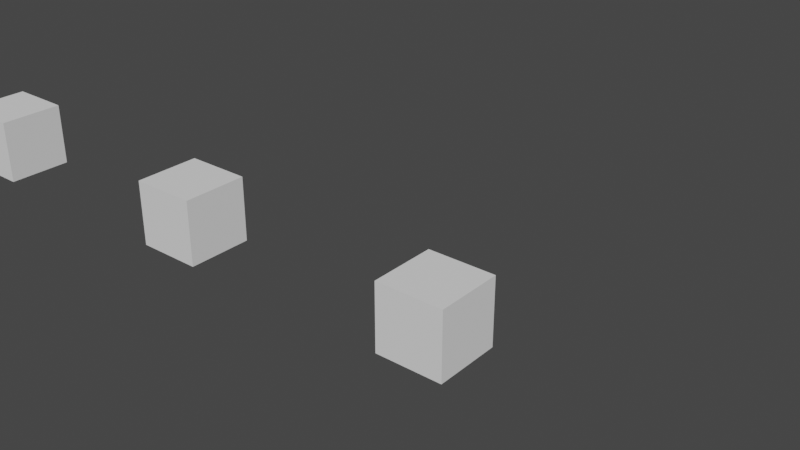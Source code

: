 # Source: test.blend  (saved by Blender 3.6.11; exported with 4.5.12 LTS)
import bpy
from mathutils import Matrix  # noqa: F401  (used for matrix-valued properties, if any)

bpy.ops.wm.read_factory_settings(use_empty=True)
scene = bpy.context.scene
scene.name = 'Scene'

# ---- world
world_world = bpy.data.worlds.new('World'); scene.world = world_world
world_world.use_nodes = True; world_world.node_tree.nodes.clear()
_N = world_world.node_tree.nodes; _L = world_world.node_tree.links
n0 = _N.new('ShaderNodeOutputWorld'); n0.name = 'World Output'; n0.location = (300, 300)
n1 = _N.new('ShaderNodeBackground'); n1.name = 'Background'; n1.location = (10, 300)
n1.inputs[0].default_value = (0.05088, 0.05088, 0.05088, 1.0)
_L.new(n1.outputs[0], n0.inputs[0])
n0.is_active_output = True
world_world.color = (0.05088, 0.05088, 0.05088)
world_world.use_sun_shadow = False
world_world.sun_shadow_jitter_overblur = 0.0

# ---- meshes
me_mesh = bpy.data.meshes.new('Mesh')
me_mesh.from_pydata([(-0.5, 9.317, 0.5), (-0.5, 9.317, 0.5), (-0.5, 9.317, 0.5), (0.5, 9.317, 0.5), (0.5, 9.317, 0.5), (0.5, 9.317, 0.5), (-0.5, 10.32, 0.5), (-0.5, 10.32, 0.5), (-0.5, 10.32, 0.5), (0.5, 10.32, 0.5), (0.5, 10.32, 0.5), (0.5, 10.32, 0.5), (-0.5, 10.32, -0.5), (-0.5, 10.32, -0.5), (-0.5, 10.32, -0.5), (0.5, 10.32, -0.5), (0.5, 10.32, -0.5), (0.5, 10.32, -0.5), (-0.5, 9.317, -0.5), (-0.5, 9.317, -0.5), (-0.5, 9.317, -0.5), (0.5, 9.317, -0.5), (0.5, 9.317, -0.5), (0.5, 9.317, -0.5), (-4.799, 9.317, 0.5), (-4.799, 9.317, 0.5), (-4.799, 9.317, 0.5), (-3.799, 9.317, 0.5), (-3.799, 9.317, 0.5), (-3.799, 9.317, 0.5), (-4.799, 10.32, 0.5), (-4.799, 10.32, 0.5), (-4.799, 10.32, 0.5), (-3.799, 10.32, 0.5), (-3.799, 10.32, 0.5), (-3.799, 10.32, 0.5), (-4.799, 10.32, -0.5), (-4.799, 10.32, -0.5), (-4.799, 10.32, -0.5), (-3.799, 10.32, -0.5), (-3.799, 10.32, -0.5), (-3.799, 10.32, -0.5), (-4.799, 9.317, -0.5), (-4.799, 9.317, -0.5), (-4.799, 9.317, -0.5), (-3.799, 9.317, -0.5), (-3.799, 9.317, -0.5), (-3.799, 9.317, -0.5), (4.799, 9.317, 0.5), (4.799, 9.317, 0.5), (4.799, 9.317, 0.5), (3.799, 9.317, 0.5), (3.799, 9.317, 0.5), (3.799, 9.317, 0.5), (4.799, 10.32, 0.5), (4.799, 10.32, 0.5), (4.799, 10.32, 0.5), (3.799, 10.32, 0.5), (3.799, 10.32, 0.5), (3.799, 10.32, 0.5), (4.799, 10.32, -0.5), (4.799, 10.32, -0.5), (4.799, 10.32, -0.5), (3.799, 10.32, -0.5), (3.799, 10.32, -0.5), (3.799, 10.32, -0.5), (4.799, 9.317, -0.5), (4.799, 9.317, -0.5), (4.799, 9.317, -0.5), (3.799, 9.317, -0.5), (3.799, 9.317, -0.5), (3.799, 9.317, -0.5)], [], [(1, 3, 10), (1, 10, 8), (7, 9, 15), (7, 15, 13), (14, 16, 21), (14, 21, 19), (20, 22, 4), (20, 4, 2), (5, 23, 17), (5, 17, 11), (18, 0, 6), (18, 6, 12), (25, 27, 34), (25, 34, 32), (31, 33, 39), (31, 39, 37), (38, 40, 45), (38, 45, 43), (44, 46, 28), (44, 28, 26), (29, 47, 41), (29, 41, 35), (42, 24, 30), (42, 30, 36), (48, 55, 59), (48, 59, 52), (54, 60, 64), (54, 64, 58), (61, 66, 70), (61, 70, 65), (67, 49, 53), (67, 53, 71), (51, 57, 63), (51, 63, 69), (68, 62, 56), (68, 56, 50)])
_uv = me_mesh.uv_layers.new(name='UVMap')
_uv.uv.foreach_set('vector', [0.375, 0.0, 0.625, 0.0, 0.625, 0.25, 0.375, 0.0, 0.625, 0.25, 0.375, 0.25, 0.375, 0.25, 0.625, 0.25, 0.625, 0.5, 0.375, 0.25, 0.625, 0.5, 0.375, 0.5, 0.375, 0.5, 0.625, 0.5, 0.625, 0.75, 0.375, 0.5, 0.625, 0.75, 0.375, 0.75, 0.375, 0.75, 0.625, 0.75, 0.625, 1.0, 0.375, 0.75, 0.625, 1.0, 0.375, 1.0, 0.625, 0.0, 0.875, 0.0, 0.875, 0.25, 0.625, 0.0, 0.875, 0.25, 0.625, 0.25, 0.125, 0.0, 0.375, 0.0, 0.375, 0.25, 0.125, 0.0, 0.375, 0.25, 0.125, 0.25, 0.375, 0.0, 0.625, 0.0, 0.625, 0.25, 0.375, 0.0, 0.625, 0.25, 0.375, 0.25, 0.375, 0.25, 0.625, 0.25, 0.625, 0.5, 0.375, 0.25, 0.625, 0.5, 0.375, 0.5, 0.375, 0.5, 0.625, 0.5, 0.625, 0.75, 0.375, 0.5, 0.625, 0.75, 0.375, 0.75, 0.375, 0.75, 0.625, 0.75, 0.625, 1.0, 0.375, 0.75, 0.625, 1.0, 0.375, 1.0, 0.625, 0.0, 0.875, 0.0, 0.875, 0.25, 0.625, 0.0, 0.875, 0.25, 0.625, 0.25, 0.125, 0.0, 0.375, 0.0, 0.375, 0.25, 0.125, 0.0, 0.375, 0.25, 0.125, 0.25, 0.375, 0.0, 0.375, 0.25, 0.625, 0.25, 0.375, 0.0, 0.625, 0.25, 0.625, 0.0, 0.375, 0.25, 0.375, 0.5, 0.625, 0.5, 0.375, 0.25, 0.625, 0.5, 0.625, 0.25, 0.375, 0.5, 0.375, 0.75, 0.625, 0.75, 0.375, 0.5, 0.625, 0.75, 0.625, 0.5, 0.375, 0.75, 0.375, 1.0, 0.625, 1.0, 0.375, 0.75, 0.625, 1.0, 0.625, 0.75, 0.625, 0.0, 0.625, 0.25, 0.875, 0.25, 0.625, 0.0, 0.875, 0.25, 0.875, 0.0, 0.125, 0.0, 0.125, 0.25, 0.375, 0.25, 0.125, 0.0, 0.375, 0.25, 0.375, 0.0])
me_mesh.materials.append(None)
me_mesh.update()
me_mesh.normals_split_custom_set([tuple(v) for v in zip(*[iter([0.0, 0.0, 1.0, 0.0, 0.0, 1.0, 0.0, 0.0, 1.0, 0.0, 0.0, 1.0, 0.0, 0.0, 1.0, 0.0, 0.0, 1.0, 0.0, 1.0, 0.0, 0.0, 1.0, 0.0, 0.0, 1.0, 0.0, 0.0, 1.0, 0.0, 0.0, 1.0, 0.0, 0.0, 1.0, 0.0, 0.0, 0.0, -1.0, 0.0, 0.0, -1.0, 0.0, 0.0, -1.0, 0.0, 0.0, -1.0, 0.0, 0.0, -1.0, 0.0, 0.0, -1.0, 0.0, -1.0, 0.0, 0.0, -1.0, 0.0, 0.0, -1.0, 0.0, 0.0, -1.0, -1.907e-06, 0.0, -1.0, -1.907e-06, 0.0, -1.0, -1.907e-06, 1.0, 0.0, 0.0, 1.0, 0.0, 0.0, 1.0, 0.0, 0.0, 1.0, 0.0, 0.0, 1.0, 0.0, 0.0, 1.0, 0.0, 0.0, -1.0, 0.0, 0.0, -1.0, 0.0, 0.0, -1.0, 0.0, 0.0, -1.0, 0.0, 0.0, -1.0, 0.0, 0.0, -1.0, 0.0, 0.0, 0.0, 0.0, 1.0, 0.0, 0.0, 1.0, 0.0, 0.0, 1.0, 0.0, 0.0, 1.0, 0.0, 0.0, 1.0, 0.0, 0.0, 1.0, 0.0, 1.0, 0.0, 0.0, 1.0, 0.0, 0.0, 1.0, 0.0, 0.0, 1.0, 0.0, 0.0, 1.0, 0.0, 0.0, 1.0, 0.0, 0.0, 0.0, -1.0, 0.0, 0.0, -1.0, 0.0, 0.0, -1.0, 0.0, 0.0, -1.0, 0.0, 0.0, -1.0, 0.0, 0.0, -1.0, 0.0, -1.0, -1.907e-06, 0.0, -1.0, -1.907e-06, 0.0, -1.0, -1.907e-06, 0.0, -1.0, 0.0, 0.0, -1.0, 0.0, 0.0, -1.0, 0.0, 1.0, 0.0, 0.0, 1.0, 0.0, 0.0, 1.0, 0.0, 0.0, 1.0, 0.0, 0.0, 1.0, 0.0, 0.0, 1.0, 0.0, 0.0, -1.0, 0.0, 0.0, -1.0, 0.0, 0.0, -1.0, 0.0, 0.0, -1.0, 0.0, 0.0, -1.0, 0.0, 0.0, -1.0, 0.0, 0.0, 0.0, 0.0, 1.0, 0.0, 0.0, 1.0, 0.0, 0.0, 1.0, 0.0, 0.0, 1.0, 0.0, 0.0, 1.0, 0.0, 0.0, 1.0, 0.0, 1.0, 0.0, 0.0, 1.0, 0.0, 0.0, 1.0, 0.0, 0.0, 1.0, 0.0, 0.0, 1.0, 0.0, 0.0, 1.0, 0.0, 0.0, 0.0, -1.0, 0.0, 0.0, -1.0, 0.0, 0.0, -1.0, 0.0, 0.0, -1.0, 0.0, 0.0, -1.0, 0.0, 0.0, -1.0, 0.0, -1.0, -1.907e-06, 0.0, -1.0, -1.907e-06, 0.0, -1.0, -1.907e-06, 0.0, -1.0, 0.0, 0.0, -1.0, 0.0, 0.0, -1.0, 0.0, -1.0, 0.0, 0.0, -1.0, 0.0, 0.0, -1.0, 0.0, 0.0, -1.0, 0.0, 0.0, -1.0, 0.0, 0.0, -1.0, 0.0, 0.0, 1.0, 0.0, 0.0, 1.0, 0.0, 0.0, 1.0, 0.0, 0.0, 1.0, 0.0, 0.0, 1.0, 0.0, 0.0, 1.0, 0.0, 0.0])] * 3)])
arm_armature = bpy.data.armatures.new('Armature')  # bones are not reproduced

# ---- objects
ob_test = bpy.data.objects.new('Test', arm_armature)
ob_model = bpy.data.objects.new('Model', me_mesh)

# ---- transforms, parenting, visibility, modifiers, constraints
ob_test.location = (0.0, 0.0, 0.0)
ob_test.rotation_mode = 'QUATERNION'
ob_test.rotation_quaternion = (1.0, 0.0, 0.0, 0.0)
ob_model.parent = ob_test
ob_model.location = (0.0, 0.0, 0.0)
ob_model.rotation_mode = 'QUATERNION'
ob_model.rotation_quaternion = (1.0, 0.0, 0.0, 0.0)
_vg = ob_model.vertex_groups.new(name='joint1')
for _i, _w in zip([0, 1, 2, 3, 4, 5, 6, 7, 8, 9, 10, 11, 12, 13, 14, 15, 16, 17, 18, 19, 20, 21, 22, 23, 48, 49, 50, 51, 52, 53, 54, 55, 56, 57, 58, 59, 60, 61, 62, 63, 64, 65, 66, 67, 68, 69, 70, 71], [0.4646, 0.4646, 0.4646, 0.5164, 0.5164, 0.5164, 0.4688, 0.4688, 0.4688, 0.5305, 0.5305, 0.5305, 0.4687, 0.4687, 0.4687, 0.5304, 0.5304, 0.5304, 0.4829, 0.4829, 0.4829, 0.5347, 0.5347, 0.5347, 1.0, 1.0, 1.0, 1.0, 1.0, 1.0, 1.0, 1.0, 1.0, 1.0, 1.0, 1.0, 1.0, 1.0, 1.0, 1.0, 1.0, 1.0, 1.0, 1.0, 1.0, 1.0, 1.0, 1.0]): _vg.add([_i], _w, 'REPLACE')
_vg = ob_model.vertex_groups.new(name='joint2')
for _i, _w in zip([0, 1, 2, 3, 4, 5, 6, 7, 8, 9, 10, 11, 12, 13, 14, 15, 16, 17, 18, 19, 20, 21, 22, 23, 24, 25, 26, 27, 28, 29, 30, 31, 32, 33, 34, 35, 36, 37, 38, 39, 40, 41, 42, 43, 44, 45, 46, 47], [0.5354, 0.5354, 0.5354, 0.4836, 0.4836, 0.4836, 0.5312, 0.5312, 0.5312, 0.4695, 0.4695, 0.4695, 0.5313, 0.5313, 0.5313, 0.4696, 0.4696, 0.4696, 0.5171, 0.5171, 0.5171, 0.4653, 0.4653, 0.4653, 0.5406, 0.5406, 0.5406, 0.5482, 0.5482, 0.5482, 0.5427, 0.5427, 0.5427, 0.5518, 0.5518, 0.5518, 0.5431, 0.5431, 0.5431, 0.5517, 0.5517, 0.5517, 0.5437, 0.5437, 0.5437, 0.5507, 0.5507, 0.5507]): _vg.add([_i], _w, 'REPLACE')
_vg = ob_model.vertex_groups.new(name='joint3')
for _i, _w in zip([24, 25, 26, 27, 28, 29, 30, 31, 32, 33, 34, 35, 36, 37, 38, 39, 40, 41, 42, 43, 44, 45, 46, 47], [0.4594, 0.4594, 0.4594, 0.4518, 0.4518, 0.4518, 0.4573, 0.4573, 0.4573, 0.4482, 0.4482, 0.4482, 0.4569, 0.4569, 0.4569, 0.4483, 0.4483, 0.4483, 0.4563, 0.4563, 0.4563, 0.4493, 0.4493, 0.4493]): _vg.add([_i], _w, 'REPLACE')
_m = ob_model.modifiers.new('Armature', 'ARMATURE')
_m.object = ob_test

# ---- collection membership
scene.collection.objects.link(ob_test)
scene.collection.objects.link(ob_model)

# ---- scene / render settings (as saved in the file)
scene.frame_start = 1; scene.frame_end = 360; scene.frame_set(314)
scene.render.engine = 'BLENDER_EEVEE_NEXT'
scene.cycles.sampling_pattern = 'TABULATED_SOBOL'
scene.view_settings.view_transform = 'Filmic'
bpy.context.view_layer.update()

# ---- added for rendering (the .blend has no active camera and no usable light): camera, sun
cam_auto = bpy.data.cameras.new('AutoCamera')
cam_auto.lens = 50.0
cam_auto.sensor_width = 36.0
cam_auto.clip_end = 1000.0
ob_auto_camera = bpy.data.objects.new('AutoCamera', cam_auto)
scene.collection.objects.link(ob_auto_camera)
ob_auto_camera.location = (11.153, 0.951517, 6.92632)
ob_auto_camera.rotation_euler = (1.09748, -7.21219e-08, 0.694738)
scene.camera = ob_auto_camera
light_auto_sun = bpy.data.lights.new('AutoSun', 'SUN')
light_auto_sun.energy = 3.0
light_auto_sun.angle = 0.0523599
ob_auto_sun = bpy.data.objects.new('AutoSun', light_auto_sun)
scene.collection.objects.link(ob_auto_sun)
ob_auto_sun.rotation_euler = (0.872665, 0.174533, 0.523599)
bpy.context.view_layer.update()
